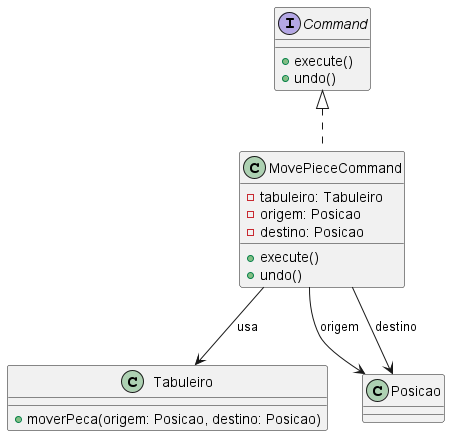

The diagram above was rendered by PlantUML. Its source (embedded in the PNG):
@startuml
interface Command {
    +execute()
    +undo()
}

class MovePieceCommand {
    -tabuleiro: Tabuleiro
    -origem: Posicao
    -destino: Posicao
    +execute()
    +undo()
}

class Tabuleiro {
    +moverPeca(origem: Posicao, destino: Posicao)
}

class Posicao

Command <|.. MovePieceCommand
MovePieceCommand --> Tabuleiro : usa
MovePieceCommand --> Posicao : origem
MovePieceCommand --> Posicao : destino

@enduml